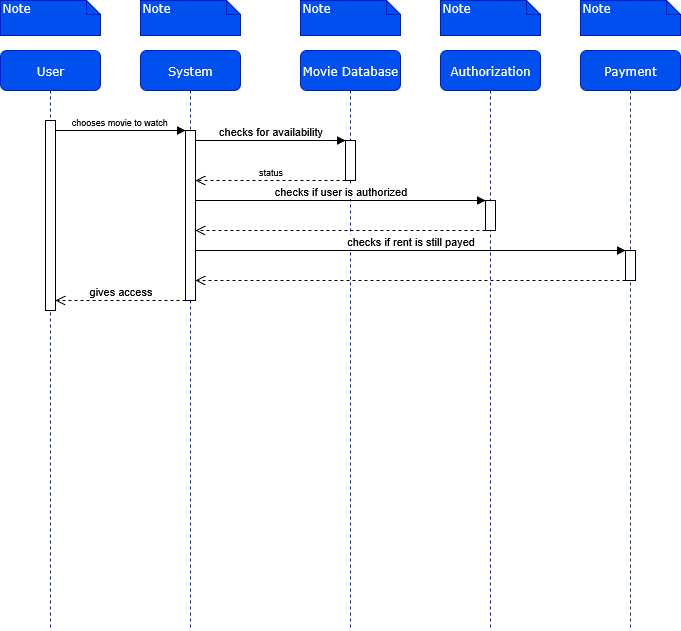

The diagram above was exported from draw.io. Its source (the exported page's mxGraphModel, read from the mxfile embedded in the PNG):
<mxGraphModel dx="983" dy="542" grid="1" gridSize="10" guides="1" tooltips="1" connect="1" arrows="1" fold="1" page="1" pageScale="1" pageWidth="1100" pageHeight="850" background="light-dark(#FFFFFF,#A680B8)" math="0" shadow="0">
  <root>
    <mxCell id="0" />
    <mxCell id="1" parent="0" />
    <mxCell id="7baba1c4bc27f4b0-2" value="System" style="shape=umlLifeline;perimeter=lifelinePerimeter;whiteSpace=wrap;html=1;container=1;collapsible=0;recursiveResize=0;outlineConnect=0;rounded=1;shadow=0;comic=0;labelBackgroundColor=none;strokeWidth=1;fontFamily=Verdana;fontSize=12;align=center;fillColor=#0050ef;fontColor=#ffffff;strokeColor=#001DBC;" parent="1" vertex="1">
      <mxGeometry x="240" y="80" width="100" height="580" as="geometry" />
    </mxCell>
    <mxCell id="h3SF-TXzq6EpWh20jXXM-28" value="" style="html=1;points=[[0,0,0,0,5],[0,1,0,0,-5],[1,0,0,0,5],[1,1,0,0,-5]];perimeter=orthogonalPerimeter;outlineConnect=0;targetShapes=umlLifeline;portConstraint=eastwest;newEdgeStyle={&quot;curved&quot;:0,&quot;rounded&quot;:0};fillColor=light-dark(#FFFFFF,#D5E8D4);" vertex="1" parent="7baba1c4bc27f4b0-2">
      <mxGeometry x="45" y="80" width="10" height="170" as="geometry" />
    </mxCell>
    <mxCell id="h3SF-TXzq6EpWh20jXXM-38" value="gives access" style="html=1;verticalAlign=bottom;endArrow=open;dashed=1;endSize=8;curved=0;rounded=0;" edge="1" parent="7baba1c4bc27f4b0-2" target="h3SF-TXzq6EpWh20jXXM-25">
      <mxGeometry relative="1" as="geometry">
        <mxPoint x="45" y="250" as="sourcePoint" />
        <mxPoint x="-35" y="250" as="targetPoint" />
      </mxGeometry>
    </mxCell>
    <mxCell id="7baba1c4bc27f4b0-3" value="Movie Database" style="shape=umlLifeline;perimeter=lifelinePerimeter;whiteSpace=wrap;html=1;container=1;collapsible=0;recursiveResize=0;outlineConnect=0;rounded=1;shadow=0;comic=0;labelBackgroundColor=none;strokeWidth=1;fontFamily=Verdana;fontSize=12;align=center;fillColor=#0050ef;fontColor=#ffffff;strokeColor=#001DBC;" parent="1" vertex="1">
      <mxGeometry x="400" y="80" width="100" height="580" as="geometry" />
    </mxCell>
    <mxCell id="h3SF-TXzq6EpWh20jXXM-30" value="" style="html=1;points=[[0,0,0,0,5],[0,1,0,0,-5],[1,0,0,0,5],[1,1,0,0,-5]];perimeter=orthogonalPerimeter;outlineConnect=0;targetShapes=umlLifeline;portConstraint=eastwest;newEdgeStyle={&quot;curved&quot;:0,&quot;rounded&quot;:0};fillColor=light-dark(#FFFFFF,#D5E8D4);" vertex="1" parent="7baba1c4bc27f4b0-3">
      <mxGeometry x="45" y="90" width="10" height="40" as="geometry" />
    </mxCell>
    <mxCell id="h3SF-TXzq6EpWh20jXXM-29" value="checks for availability" style="html=1;verticalAlign=bottom;endArrow=block;curved=0;rounded=0;" edge="1" parent="7baba1c4bc27f4b0-3">
      <mxGeometry x="0.0016" width="80" relative="1" as="geometry">
        <mxPoint x="-105" y="90" as="sourcePoint" />
        <mxPoint x="45" y="90" as="targetPoint" />
        <mxPoint as="offset" />
      </mxGeometry>
    </mxCell>
    <mxCell id="h3SF-TXzq6EpWh20jXXM-31" value="&lt;font style=&quot;font-size: 9px;&quot;&gt;status&lt;/font&gt;" style="html=1;verticalAlign=bottom;endArrow=open;dashed=1;endSize=8;curved=0;rounded=0;" edge="1" parent="7baba1c4bc27f4b0-3" target="h3SF-TXzq6EpWh20jXXM-28">
      <mxGeometry relative="1" as="geometry">
        <mxPoint x="45" y="130" as="sourcePoint" />
        <mxPoint x="-35" y="130" as="targetPoint" />
      </mxGeometry>
    </mxCell>
    <mxCell id="h3SF-TXzq6EpWh20jXXM-32" value="checks if user is authorized" style="html=1;verticalAlign=bottom;endArrow=block;curved=0;rounded=0;" edge="1" parent="7baba1c4bc27f4b0-3">
      <mxGeometry width="80" relative="1" as="geometry">
        <mxPoint x="-105" y="150" as="sourcePoint" />
        <mxPoint x="185" y="150" as="targetPoint" />
      </mxGeometry>
    </mxCell>
    <mxCell id="7baba1c4bc27f4b0-4" value="Authorization" style="shape=umlLifeline;perimeter=lifelinePerimeter;whiteSpace=wrap;html=1;container=1;collapsible=0;recursiveResize=0;outlineConnect=0;rounded=1;shadow=0;comic=0;labelBackgroundColor=none;strokeWidth=1;fontFamily=Verdana;fontSize=12;align=center;fillColor=#0050ef;fontColor=#ffffff;strokeColor=#001DBC;" parent="1" vertex="1">
      <mxGeometry x="540" y="80" width="100" height="580" as="geometry" />
    </mxCell>
    <mxCell id="h3SF-TXzq6EpWh20jXXM-33" value="" style="html=1;points=[[0,0,0,0,5],[0,1,0,0,-5],[1,0,0,0,5],[1,1,0,0,-5]];perimeter=orthogonalPerimeter;outlineConnect=0;targetShapes=umlLifeline;portConstraint=eastwest;newEdgeStyle={&quot;curved&quot;:0,&quot;rounded&quot;:0};fillColor=light-dark(#FFFFFF,#D5E8D4);" vertex="1" parent="7baba1c4bc27f4b0-4">
      <mxGeometry x="45" y="150" width="10" height="30" as="geometry" />
    </mxCell>
    <mxCell id="h3SF-TXzq6EpWh20jXXM-34" value="" style="html=1;verticalAlign=bottom;endArrow=open;dashed=1;endSize=8;curved=0;rounded=0;" edge="1" parent="7baba1c4bc27f4b0-4" target="h3SF-TXzq6EpWh20jXXM-28">
      <mxGeometry relative="1" as="geometry">
        <mxPoint x="45" y="180" as="sourcePoint" />
        <mxPoint x="-35" y="180" as="targetPoint" />
      </mxGeometry>
    </mxCell>
    <mxCell id="7baba1c4bc27f4b0-5" value="Payment" style="shape=umlLifeline;perimeter=lifelinePerimeter;whiteSpace=wrap;html=1;container=1;collapsible=0;recursiveResize=0;outlineConnect=0;rounded=1;shadow=0;comic=0;labelBackgroundColor=none;strokeWidth=1;fontFamily=Verdana;fontSize=12;align=center;fillColor=#0050ef;fontColor=#ffffff;strokeColor=#001DBC;" parent="1" vertex="1">
      <mxGeometry x="680" y="80" width="100" height="580" as="geometry" />
    </mxCell>
    <mxCell id="h3SF-TXzq6EpWh20jXXM-36" value="" style="html=1;points=[[0,0,0,0,5],[0,1,0,0,-5],[1,0,0,0,5],[1,1,0,0,-5]];perimeter=orthogonalPerimeter;outlineConnect=0;targetShapes=umlLifeline;portConstraint=eastwest;newEdgeStyle={&quot;curved&quot;:0,&quot;rounded&quot;:0};fillColor=light-dark(#FFFFFF,#D5E8D4);" vertex="1" parent="7baba1c4bc27f4b0-5">
      <mxGeometry x="45" y="200" width="10" height="30" as="geometry" />
    </mxCell>
    <mxCell id="h3SF-TXzq6EpWh20jXXM-37" value="" style="html=1;verticalAlign=bottom;endArrow=open;dashed=1;endSize=8;curved=0;rounded=0;" edge="1" parent="7baba1c4bc27f4b0-5" target="h3SF-TXzq6EpWh20jXXM-28">
      <mxGeometry relative="1" as="geometry">
        <mxPoint x="45" y="230" as="sourcePoint" />
        <mxPoint x="-35" y="230" as="targetPoint" />
      </mxGeometry>
    </mxCell>
    <mxCell id="7baba1c4bc27f4b0-8" value="User" style="shape=umlLifeline;perimeter=lifelinePerimeter;whiteSpace=wrap;html=1;container=1;collapsible=0;recursiveResize=0;outlineConnect=0;rounded=1;shadow=0;comic=0;labelBackgroundColor=none;strokeWidth=1;fontFamily=Verdana;fontSize=12;align=center;fillColor=#0050ef;fontColor=#ffffff;strokeColor=#001DBC;" parent="1" vertex="1">
      <mxGeometry x="100" y="80" width="100" height="580" as="geometry" />
    </mxCell>
    <mxCell id="h3SF-TXzq6EpWh20jXXM-25" value="" style="html=1;points=[[0,0,0,0,5],[0,1,0,0,-5],[1,0,0,0,5],[1,1,0,0,-5]];perimeter=orthogonalPerimeter;outlineConnect=0;targetShapes=umlLifeline;portConstraint=eastwest;newEdgeStyle={&quot;curved&quot;:0,&quot;rounded&quot;:0};fillColor=light-dark(#FFFFFF,#D5E8D4);" vertex="1" parent="7baba1c4bc27f4b0-8">
      <mxGeometry x="45" y="70" width="10" height="190" as="geometry" />
    </mxCell>
    <mxCell id="7baba1c4bc27f4b0-40" value="Note" style="shape=note;whiteSpace=wrap;html=1;size=14;verticalAlign=top;align=left;spacingTop=-6;rounded=0;shadow=0;comic=0;labelBackgroundColor=none;strokeWidth=1;fontFamily=Verdana;fontSize=12;fillColor=#0050ef;fontColor=#ffffff;strokeColor=#001DBC;" parent="1" vertex="1">
      <mxGeometry x="100" y="30" width="100" height="35" as="geometry" />
    </mxCell>
    <mxCell id="7baba1c4bc27f4b0-41" value="Note" style="shape=note;whiteSpace=wrap;html=1;size=14;verticalAlign=top;align=left;spacingTop=-6;rounded=0;shadow=0;comic=0;labelBackgroundColor=none;strokeWidth=1;fontFamily=Verdana;fontSize=12;fillColor=#0050ef;fontColor=#ffffff;strokeColor=#001DBC;" parent="1" vertex="1">
      <mxGeometry x="240" y="30" width="100" height="35" as="geometry" />
    </mxCell>
    <mxCell id="7baba1c4bc27f4b0-42" value="Note" style="shape=note;whiteSpace=wrap;html=1;size=14;verticalAlign=top;align=left;spacingTop=-6;rounded=0;shadow=0;comic=0;labelBackgroundColor=none;strokeWidth=1;fontFamily=Verdana;fontSize=12;fillColor=#0050ef;fontColor=#ffffff;strokeColor=#001DBC;" parent="1" vertex="1">
      <mxGeometry x="400" y="30" width="100" height="35" as="geometry" />
    </mxCell>
    <mxCell id="7baba1c4bc27f4b0-43" value="Note" style="shape=note;whiteSpace=wrap;html=1;size=14;verticalAlign=top;align=left;spacingTop=-6;rounded=0;shadow=0;comic=0;labelBackgroundColor=none;strokeWidth=1;fontFamily=Verdana;fontSize=12;fillColor=#0050ef;fontColor=#ffffff;strokeColor=#001DBC;" parent="1" vertex="1">
      <mxGeometry x="540" y="30" width="100" height="35" as="geometry" />
    </mxCell>
    <mxCell id="7baba1c4bc27f4b0-44" value="Note" style="shape=note;whiteSpace=wrap;html=1;size=14;verticalAlign=top;align=left;spacingTop=-6;rounded=0;shadow=0;comic=0;labelBackgroundColor=none;strokeWidth=1;fontFamily=Verdana;fontSize=12;fillColor=#0050ef;fontColor=#ffffff;strokeColor=#001DBC;" parent="1" vertex="1">
      <mxGeometry x="680" y="30" width="100" height="35" as="geometry" />
    </mxCell>
    <mxCell id="h3SF-TXzq6EpWh20jXXM-26" value="&lt;font style=&quot;font-size: 9px;&quot;&gt;chooses movie to watch&amp;nbsp;&lt;/font&gt;" style="html=1;verticalAlign=bottom;endArrow=block;curved=0;rounded=0;" edge="1" parent="1">
      <mxGeometry width="80" relative="1" as="geometry">
        <mxPoint x="155" y="160" as="sourcePoint" />
        <mxPoint x="285" y="160" as="targetPoint" />
        <mxPoint as="offset" />
      </mxGeometry>
    </mxCell>
    <mxCell id="h3SF-TXzq6EpWh20jXXM-35" value="checks if rent is still payed" style="html=1;verticalAlign=bottom;endArrow=block;curved=0;rounded=0;" edge="1" parent="1" source="h3SF-TXzq6EpWh20jXXM-28" target="h3SF-TXzq6EpWh20jXXM-36">
      <mxGeometry width="80" relative="1" as="geometry">
        <mxPoint x="300" y="280" as="sourcePoint" />
        <mxPoint x="380" y="280" as="targetPoint" />
      </mxGeometry>
    </mxCell>
  </root>
</mxGraphModel>